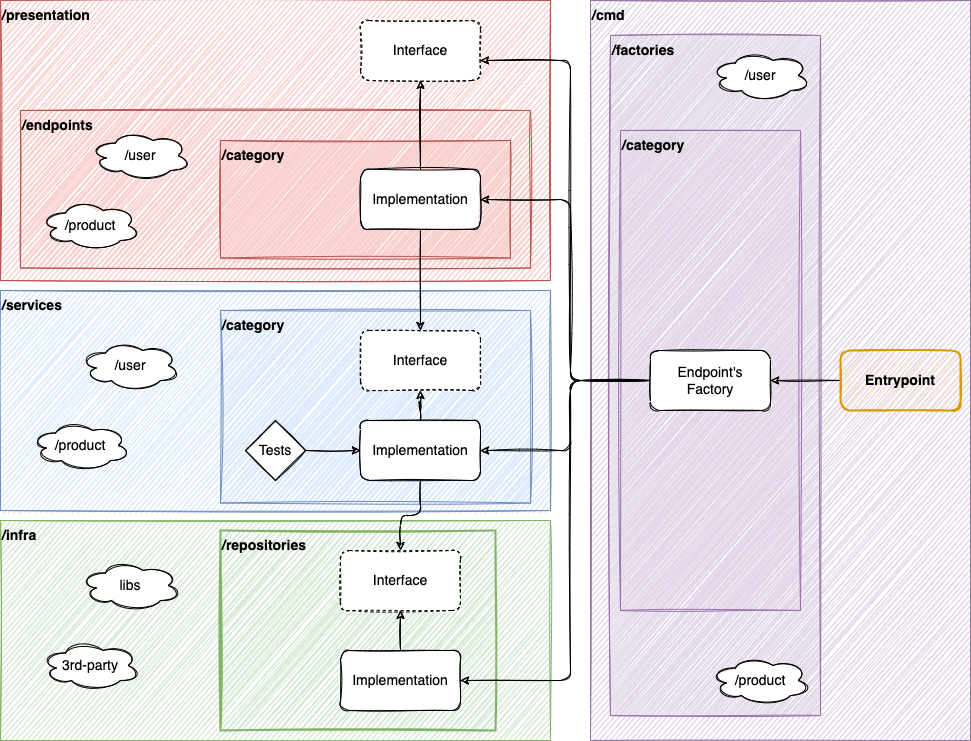

The diagram above was exported from draw.io. Its source (the exported page's mxGraphModel, read from the mxfile embedded in the PNG):
<mxGraphModel dx="1426" dy="1894" grid="1" gridSize="10" guides="1" tooltips="1" connect="1" arrows="1" fold="1" page="1" pageScale="1" pageWidth="850" pageHeight="1100" math="0" shadow="0">
  <root>
    <mxCell id="0" />
    <mxCell id="1" parent="0" />
    <mxCell id="uTOqxp3JdNdRox_BVVnv-1" value="/infra" style="rounded=0;whiteSpace=wrap;html=1;sketch=1;verticalAlign=top;align=left;fillColor=#d5e8d4;strokeColor=#82b366;fontStyle=1;fontSize=14;" vertex="1" parent="1">
      <mxGeometry x="140" y="430" width="550" height="220" as="geometry" />
    </mxCell>
    <mxCell id="uTOqxp3JdNdRox_BVVnv-2" value="/services" style="rounded=0;whiteSpace=wrap;html=1;sketch=1;verticalAlign=top;align=left;fillColor=#dae8fc;strokeColor=#6c8ebf;fontStyle=1;fontSize=14;" vertex="1" parent="1">
      <mxGeometry x="140" y="200" width="550" height="220" as="geometry" />
    </mxCell>
    <mxCell id="uTOqxp3JdNdRox_BVVnv-3" value="/presentation" style="rounded=0;whiteSpace=wrap;html=1;sketch=1;verticalAlign=top;align=left;fillColor=#f8cecc;strokeColor=#b85450;fontStyle=1;fontSize=14;" vertex="1" parent="1">
      <mxGeometry x="140" y="-90" width="550" height="280" as="geometry" />
    </mxCell>
    <mxCell id="uTOqxp3JdNdRox_BVVnv-4" value="libs" style="ellipse;shape=cloud;whiteSpace=wrap;html=1;sketch=1;fontSize=14;" vertex="1" parent="1">
      <mxGeometry x="220" y="470" width="100" height="50" as="geometry" />
    </mxCell>
    <mxCell id="uTOqxp3JdNdRox_BVVnv-5" value="3rd-party" style="ellipse;shape=cloud;whiteSpace=wrap;html=1;sketch=1;fontSize=14;" vertex="1" parent="1">
      <mxGeometry x="180" y="550" width="100" height="50" as="geometry" />
    </mxCell>
    <mxCell id="uTOqxp3JdNdRox_BVVnv-7" value="/repositories" style="rounded=0;whiteSpace=wrap;html=1;sketch=1;fontSize=14;verticalAlign=top;align=left;fillColor=#d5e8d4;strokeColor=#82b366;gradientColor=none;strokeWidth=2;fontStyle=1" vertex="1" parent="1">
      <mxGeometry x="360" y="440" width="275" height="200" as="geometry" />
    </mxCell>
    <mxCell id="uTOqxp3JdNdRox_BVVnv-9" value="Interface" style="rounded=1;whiteSpace=wrap;html=1;sketch=1;fontSize=14;strokeWidth=1;gradientColor=none;dashed=1;" vertex="1" parent="1">
      <mxGeometry x="480" y="460" width="120" height="60" as="geometry" />
    </mxCell>
    <mxCell id="uTOqxp3JdNdRox_BVVnv-11" style="edgeStyle=orthogonalEdgeStyle;sketch=1;orthogonalLoop=1;jettySize=auto;html=1;fontSize=14;" edge="1" parent="1" source="uTOqxp3JdNdRox_BVVnv-10" target="uTOqxp3JdNdRox_BVVnv-9">
      <mxGeometry relative="1" as="geometry" />
    </mxCell>
    <mxCell id="uTOqxp3JdNdRox_BVVnv-10" value="Implementation" style="rounded=1;whiteSpace=wrap;html=1;sketch=1;fontSize=14;strokeWidth=1;gradientColor=none;" vertex="1" parent="1">
      <mxGeometry x="480" y="560" width="120" height="60" as="geometry" />
    </mxCell>
    <mxCell id="uTOqxp3JdNdRox_BVVnv-12" value="/user" style="ellipse;shape=cloud;whiteSpace=wrap;html=1;sketch=1;fontSize=14;" vertex="1" parent="1">
      <mxGeometry x="220" y="250" width="100" height="50" as="geometry" />
    </mxCell>
    <mxCell id="uTOqxp3JdNdRox_BVVnv-13" value="/product" style="ellipse;shape=cloud;whiteSpace=wrap;html=1;sketch=1;fontSize=14;" vertex="1" parent="1">
      <mxGeometry x="170" y="330" width="100" height="50" as="geometry" />
    </mxCell>
    <mxCell id="uTOqxp3JdNdRox_BVVnv-14" value="/category" style="rounded=0;whiteSpace=wrap;html=1;sketch=1;verticalAlign=top;align=left;fillColor=#dae8fc;strokeColor=#6c8ebf;fontStyle=1;fontSize=14;" vertex="1" parent="1">
      <mxGeometry x="360" y="220" width="310" height="192.5" as="geometry" />
    </mxCell>
    <mxCell id="uTOqxp3JdNdRox_BVVnv-15" value="Interface" style="rounded=1;whiteSpace=wrap;html=1;sketch=1;fontSize=14;strokeWidth=1;gradientColor=none;dashed=1;" vertex="1" parent="1">
      <mxGeometry x="500" y="240" width="120" height="60" as="geometry" />
    </mxCell>
    <mxCell id="uTOqxp3JdNdRox_BVVnv-19" style="edgeStyle=orthogonalEdgeStyle;sketch=1;orthogonalLoop=1;jettySize=auto;html=1;fontSize=14;" edge="1" parent="1" source="uTOqxp3JdNdRox_BVVnv-16" target="uTOqxp3JdNdRox_BVVnv-15">
      <mxGeometry relative="1" as="geometry" />
    </mxCell>
    <mxCell id="uTOqxp3JdNdRox_BVVnv-21" style="edgeStyle=orthogonalEdgeStyle;sketch=1;orthogonalLoop=1;jettySize=auto;html=1;fontSize=14;" edge="1" parent="1" source="uTOqxp3JdNdRox_BVVnv-16" target="uTOqxp3JdNdRox_BVVnv-9">
      <mxGeometry relative="1" as="geometry" />
    </mxCell>
    <mxCell id="uTOqxp3JdNdRox_BVVnv-16" value="Implementation" style="rounded=1;whiteSpace=wrap;html=1;sketch=1;fontSize=14;strokeWidth=1;gradientColor=none;" vertex="1" parent="1">
      <mxGeometry x="500" y="330" width="120" height="60" as="geometry" />
    </mxCell>
    <mxCell id="uTOqxp3JdNdRox_BVVnv-18" style="edgeStyle=orthogonalEdgeStyle;sketch=1;orthogonalLoop=1;jettySize=auto;html=1;fontSize=14;" edge="1" parent="1" source="uTOqxp3JdNdRox_BVVnv-17" target="uTOqxp3JdNdRox_BVVnv-16">
      <mxGeometry relative="1" as="geometry" />
    </mxCell>
    <mxCell id="uTOqxp3JdNdRox_BVVnv-17" value="Tests" style="rhombus;whiteSpace=wrap;html=1;sketch=1;fontSize=14;strokeWidth=1;gradientColor=none;" vertex="1" parent="1">
      <mxGeometry x="385" y="330" width="60" height="60" as="geometry" />
    </mxCell>
    <mxCell id="uTOqxp3JdNdRox_BVVnv-22" value="/endpoints" style="rounded=0;whiteSpace=wrap;html=1;sketch=1;verticalAlign=top;align=left;fillColor=#f8cecc;strokeColor=#b85450;fontStyle=1;fontSize=14;" vertex="1" parent="1">
      <mxGeometry x="160" y="20" width="510" height="157.5" as="geometry" />
    </mxCell>
    <mxCell id="uTOqxp3JdNdRox_BVVnv-23" value="Interface" style="rounded=1;whiteSpace=wrap;html=1;sketch=1;fontSize=14;strokeWidth=1;gradientColor=none;dashed=1;" vertex="1" parent="1">
      <mxGeometry x="500" y="-70" width="120" height="60" as="geometry" />
    </mxCell>
    <mxCell id="uTOqxp3JdNdRox_BVVnv-24" value="/category" style="rounded=0;whiteSpace=wrap;html=1;sketch=1;verticalAlign=top;align=left;fillColor=#f8cecc;strokeColor=#b85450;fontStyle=1;fontSize=14;" vertex="1" parent="1">
      <mxGeometry x="360" y="50" width="290" height="117.5" as="geometry" />
    </mxCell>
    <mxCell id="uTOqxp3JdNdRox_BVVnv-25" value="/user" style="ellipse;shape=cloud;whiteSpace=wrap;html=1;sketch=1;fontSize=14;" vertex="1" parent="1">
      <mxGeometry x="230" y="40" width="100" height="50" as="geometry" />
    </mxCell>
    <mxCell id="uTOqxp3JdNdRox_BVVnv-26" value="/product" style="ellipse;shape=cloud;whiteSpace=wrap;html=1;sketch=1;fontSize=14;" vertex="1" parent="1">
      <mxGeometry x="180" y="110" width="100" height="50" as="geometry" />
    </mxCell>
    <mxCell id="uTOqxp3JdNdRox_BVVnv-28" style="edgeStyle=orthogonalEdgeStyle;sketch=1;orthogonalLoop=1;jettySize=auto;html=1;fontSize=14;" edge="1" parent="1" source="uTOqxp3JdNdRox_BVVnv-27" target="uTOqxp3JdNdRox_BVVnv-23">
      <mxGeometry relative="1" as="geometry" />
    </mxCell>
    <mxCell id="uTOqxp3JdNdRox_BVVnv-29" style="edgeStyle=orthogonalEdgeStyle;sketch=1;orthogonalLoop=1;jettySize=auto;html=1;fontSize=14;" edge="1" parent="1" source="uTOqxp3JdNdRox_BVVnv-27" target="uTOqxp3JdNdRox_BVVnv-15">
      <mxGeometry relative="1" as="geometry" />
    </mxCell>
    <mxCell id="uTOqxp3JdNdRox_BVVnv-27" value="Implementation" style="rounded=1;whiteSpace=wrap;html=1;sketch=1;fontSize=14;strokeWidth=1;gradientColor=none;" vertex="1" parent="1">
      <mxGeometry x="500" y="78.75" width="120" height="60" as="geometry" />
    </mxCell>
    <mxCell id="uTOqxp3JdNdRox_BVVnv-30" value="/cmd" style="rounded=0;whiteSpace=wrap;html=1;sketch=1;verticalAlign=top;align=left;fillColor=#e1d5e7;strokeColor=#9673a6;fontStyle=1;fontSize=14;" vertex="1" parent="1">
      <mxGeometry x="730" y="-90" width="380" height="740" as="geometry" />
    </mxCell>
    <mxCell id="uTOqxp3JdNdRox_BVVnv-31" value="/factories" style="rounded=0;whiteSpace=wrap;html=1;sketch=1;verticalAlign=top;align=left;fillColor=#e1d5e7;strokeColor=#9673a6;fontStyle=1;fontSize=14;" vertex="1" parent="1">
      <mxGeometry x="750" y="-55" width="210" height="680" as="geometry" />
    </mxCell>
    <mxCell id="uTOqxp3JdNdRox_BVVnv-32" value="/user" style="ellipse;shape=cloud;whiteSpace=wrap;html=1;sketch=1;fontSize=14;" vertex="1" parent="1">
      <mxGeometry x="850" y="-40" width="100" height="50" as="geometry" />
    </mxCell>
    <mxCell id="uTOqxp3JdNdRox_BVVnv-33" value="/product" style="ellipse;shape=cloud;whiteSpace=wrap;html=1;sketch=1;fontSize=14;" vertex="1" parent="1">
      <mxGeometry x="850" y="565" width="100" height="50" as="geometry" />
    </mxCell>
    <mxCell id="uTOqxp3JdNdRox_BVVnv-34" value="/category" style="rounded=0;whiteSpace=wrap;html=1;sketch=1;verticalAlign=top;align=left;fillColor=#e1d5e7;strokeColor=#9673a6;fontStyle=1;fontSize=14;" vertex="1" parent="1">
      <mxGeometry x="760" y="40" width="180" height="480" as="geometry" />
    </mxCell>
    <mxCell id="uTOqxp3JdNdRox_BVVnv-36" style="edgeStyle=orthogonalEdgeStyle;sketch=1;orthogonalLoop=1;jettySize=auto;html=1;fontSize=14;" edge="1" parent="1" source="uTOqxp3JdNdRox_BVVnv-35" target="uTOqxp3JdNdRox_BVVnv-23">
      <mxGeometry relative="1" as="geometry">
        <Array as="points">
          <mxPoint x="710" y="290" />
          <mxPoint x="710" y="-30" />
        </Array>
      </mxGeometry>
    </mxCell>
    <mxCell id="uTOqxp3JdNdRox_BVVnv-37" style="edgeStyle=orthogonalEdgeStyle;sketch=1;orthogonalLoop=1;jettySize=auto;html=1;fontSize=14;" edge="1" parent="1" source="uTOqxp3JdNdRox_BVVnv-35" target="uTOqxp3JdNdRox_BVVnv-27">
      <mxGeometry relative="1" as="geometry">
        <Array as="points">
          <mxPoint x="710" y="290" />
          <mxPoint x="710" y="109" />
        </Array>
      </mxGeometry>
    </mxCell>
    <mxCell id="uTOqxp3JdNdRox_BVVnv-38" style="edgeStyle=orthogonalEdgeStyle;sketch=1;orthogonalLoop=1;jettySize=auto;html=1;fontSize=14;" edge="1" parent="1" source="uTOqxp3JdNdRox_BVVnv-35" target="uTOqxp3JdNdRox_BVVnv-16">
      <mxGeometry relative="1" as="geometry">
        <Array as="points">
          <mxPoint x="710" y="290" />
          <mxPoint x="710" y="360" />
        </Array>
      </mxGeometry>
    </mxCell>
    <mxCell id="uTOqxp3JdNdRox_BVVnv-39" style="edgeStyle=orthogonalEdgeStyle;sketch=1;orthogonalLoop=1;jettySize=auto;html=1;fontSize=14;" edge="1" parent="1" source="uTOqxp3JdNdRox_BVVnv-35" target="uTOqxp3JdNdRox_BVVnv-10">
      <mxGeometry relative="1" as="geometry">
        <Array as="points">
          <mxPoint x="710" y="290" />
          <mxPoint x="710" y="590" />
        </Array>
      </mxGeometry>
    </mxCell>
    <mxCell id="uTOqxp3JdNdRox_BVVnv-35" value="Endpoint's&lt;br&gt;Factory" style="rounded=1;whiteSpace=wrap;html=1;sketch=1;fontSize=14;strokeWidth=1;gradientColor=none;" vertex="1" parent="1">
      <mxGeometry x="790" y="260" width="120" height="60" as="geometry" />
    </mxCell>
    <mxCell id="uTOqxp3JdNdRox_BVVnv-41" style="edgeStyle=orthogonalEdgeStyle;sketch=1;orthogonalLoop=1;jettySize=auto;html=1;fontSize=14;" edge="1" parent="1" source="uTOqxp3JdNdRox_BVVnv-40" target="uTOqxp3JdNdRox_BVVnv-35">
      <mxGeometry relative="1" as="geometry" />
    </mxCell>
    <mxCell id="uTOqxp3JdNdRox_BVVnv-40" value="Entrypoint" style="rounded=1;whiteSpace=wrap;html=1;sketch=1;fontSize=14;strokeWidth=2;fillColor=#ffe6cc;strokeColor=#d79b00;fontStyle=1" vertex="1" parent="1">
      <mxGeometry x="980" y="260" width="120" height="60" as="geometry" />
    </mxCell>
  </root>
</mxGraphModel>